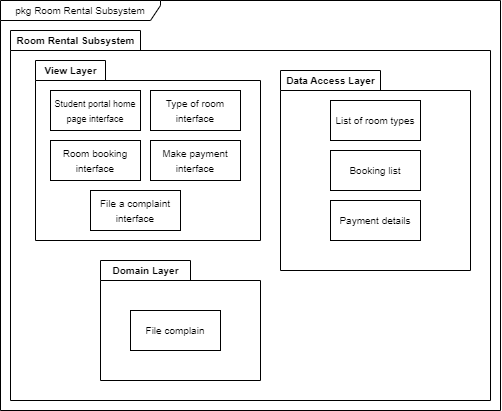

The diagram above was exported from draw.io. Its source (the exported page's mxGraphModel, read from the mxfile embedded in the PNG):
<mxGraphModel dx="762" dy="406" grid="1" gridSize="10" guides="1" tooltips="1" connect="1" arrows="1" fold="1" page="1" pageScale="1" pageWidth="1169" pageHeight="1654" math="0" shadow="0">
  <root>
    <mxCell id="0" />
    <mxCell id="1" parent="0" />
    <mxCell id="99yXdvcxaKI7pubyfHsG-1" value="" style="shape=folder;fontStyle=1;spacingTop=10;tabWidth=130;tabHeight=20;tabPosition=left;html=1;whiteSpace=wrap;" parent="1" vertex="1">
      <mxGeometry x="200" y="180" width="480" height="370" as="geometry" />
    </mxCell>
    <mxCell id="99yXdvcxaKI7pubyfHsG-2" value="&lt;span style=&quot;font-size: 10px;&quot;&gt;Room Rental Subsystem&lt;/span&gt;" style="text;align=center;fontStyle=1;verticalAlign=middle;spacingLeft=3;spacingRight=3;strokeColor=none;rotatable=0;points=[[0,0.5],[1,0.5]];portConstraint=eastwest;html=1;" parent="1" vertex="1">
      <mxGeometry x="200" y="180" width="130" height="20" as="geometry" />
    </mxCell>
    <mxCell id="99yXdvcxaKI7pubyfHsG-3" value="" style="shape=folder;fontStyle=1;spacingTop=10;tabWidth=70;tabHeight=20;tabPosition=left;html=1;whiteSpace=wrap;" parent="1" vertex="1">
      <mxGeometry x="225" y="210" width="225" height="180" as="geometry" />
    </mxCell>
    <mxCell id="99yXdvcxaKI7pubyfHsG-4" value="&lt;span style=&quot;font-size: 10px;&quot;&gt;View Layer&lt;/span&gt;" style="text;align=center;fontStyle=1;verticalAlign=middle;spacingLeft=3;spacingRight=3;strokeColor=none;rotatable=0;points=[[0,0.5],[1,0.5]];portConstraint=eastwest;html=1;" parent="1" vertex="1">
      <mxGeometry x="225" y="210" width="70" height="20" as="geometry" />
    </mxCell>
    <mxCell id="99yXdvcxaKI7pubyfHsG-5" value="" style="shape=folder;fontStyle=1;spacingTop=10;tabWidth=100;tabHeight=20;tabPosition=left;html=1;whiteSpace=wrap;" parent="1" vertex="1">
      <mxGeometry x="470" y="220" width="190" height="200" as="geometry" />
    </mxCell>
    <mxCell id="99yXdvcxaKI7pubyfHsG-6" value="" style="shape=folder;fontStyle=1;spacingTop=10;tabWidth=90;tabHeight=20;tabPosition=left;html=1;whiteSpace=wrap;" parent="1" vertex="1">
      <mxGeometry x="290" y="410" width="160" height="120" as="geometry" />
    </mxCell>
    <mxCell id="99yXdvcxaKI7pubyfHsG-7" value="&lt;font style=&quot;font-size: 10px;&quot;&gt;Domain Layer&lt;/font&gt;" style="text;align=center;fontStyle=1;verticalAlign=middle;spacingLeft=3;spacingRight=3;strokeColor=none;rotatable=0;points=[[0,0.5],[1,0.5]];portConstraint=eastwest;html=1;" parent="1" vertex="1">
      <mxGeometry x="290" y="410" width="90" height="20" as="geometry" />
    </mxCell>
    <mxCell id="99yXdvcxaKI7pubyfHsG-8" value="&lt;span style=&quot;font-size: 10px;&quot;&gt;Data Access Layer&lt;/span&gt;" style="text;align=center;fontStyle=1;verticalAlign=middle;spacingLeft=3;spacingRight=3;strokeColor=none;rotatable=0;points=[[0,0.5],[1,0.5]];portConstraint=eastwest;html=1;" parent="1" vertex="1">
      <mxGeometry x="470" y="220" width="100" height="20" as="geometry" />
    </mxCell>
    <mxCell id="99yXdvcxaKI7pubyfHsG-9" value="&lt;font style=&quot;font-size: 9px;&quot;&gt;Student portal home page interface&lt;/font&gt;" style="html=1;whiteSpace=wrap;" parent="1" vertex="1">
      <mxGeometry x="240" y="240" width="90" height="40" as="geometry" />
    </mxCell>
    <mxCell id="99yXdvcxaKI7pubyfHsG-10" value="&lt;font size=&quot;1&quot;&gt;Type of room interface&lt;/font&gt;" style="html=1;whiteSpace=wrap;" parent="1" vertex="1">
      <mxGeometry x="340" y="240" width="90" height="40" as="geometry" />
    </mxCell>
    <mxCell id="99yXdvcxaKI7pubyfHsG-11" value="&lt;font size=&quot;1&quot;&gt;Room booking interface&lt;/font&gt;" style="html=1;whiteSpace=wrap;" parent="1" vertex="1">
      <mxGeometry x="240" y="290" width="90" height="40" as="geometry" />
    </mxCell>
    <mxCell id="99yXdvcxaKI7pubyfHsG-12" value="&lt;font size=&quot;1&quot;&gt;Make payment interface&lt;/font&gt;" style="html=1;whiteSpace=wrap;" parent="1" vertex="1">
      <mxGeometry x="340" y="290" width="90" height="40" as="geometry" />
    </mxCell>
    <mxCell id="99yXdvcxaKI7pubyfHsG-13" value="&lt;font size=&quot;1&quot;&gt;File a complaint interface&lt;/font&gt;" style="html=1;whiteSpace=wrap;" parent="1" vertex="1">
      <mxGeometry x="280" y="340" width="90" height="40" as="geometry" />
    </mxCell>
    <mxCell id="99yXdvcxaKI7pubyfHsG-14" value="&lt;font size=&quot;1&quot;&gt;List of room types&lt;/font&gt;" style="html=1;whiteSpace=wrap;" parent="1" vertex="1">
      <mxGeometry x="520" y="250" width="90" height="40" as="geometry" />
    </mxCell>
    <mxCell id="99yXdvcxaKI7pubyfHsG-15" value="&lt;font size=&quot;1&quot;&gt;Booking list&lt;/font&gt;" style="html=1;whiteSpace=wrap;" parent="1" vertex="1">
      <mxGeometry x="520" y="300" width="90" height="40" as="geometry" />
    </mxCell>
    <mxCell id="99yXdvcxaKI7pubyfHsG-16" value="&lt;font size=&quot;1&quot;&gt;Payment details&lt;/font&gt;" style="html=1;whiteSpace=wrap;" parent="1" vertex="1">
      <mxGeometry x="520" y="350" width="90" height="40" as="geometry" />
    </mxCell>
    <mxCell id="99yXdvcxaKI7pubyfHsG-17" value="&lt;font size=&quot;1&quot;&gt;File complain&lt;/font&gt;" style="html=1;whiteSpace=wrap;" parent="1" vertex="1">
      <mxGeometry x="320" y="460" width="90" height="40" as="geometry" />
    </mxCell>
    <mxCell id="99yXdvcxaKI7pubyfHsG-19" value="&lt;font style=&quot;font-size: 10px;&quot;&gt;pkg Room Rental Subsystem&lt;/font&gt;" style="shape=umlFrame;whiteSpace=wrap;html=1;pointerEvents=0;width=160;height=20;" parent="1" vertex="1">
      <mxGeometry x="190" y="150" width="500" height="410" as="geometry" />
    </mxCell>
  </root>
</mxGraphModel>